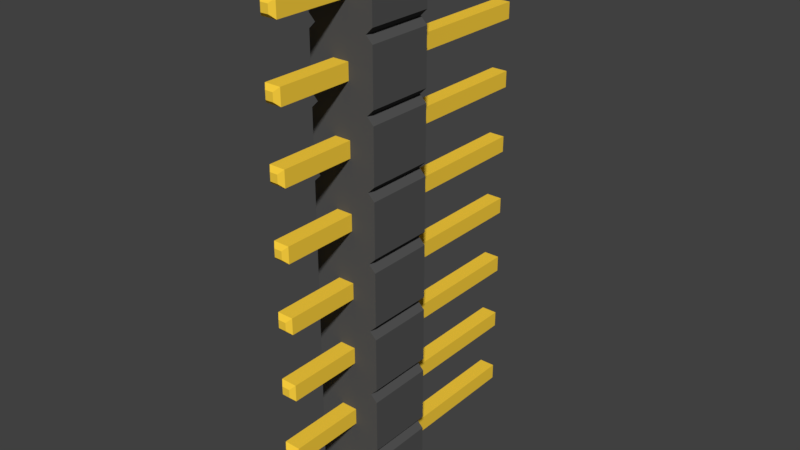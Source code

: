 # Source: Pin_Header_Straight_1x08_Pitch2.54mm.blend  (saved by Blender 2.93.20; exported with 4.5.12 LTS)
import bpy
from mathutils import Matrix  # noqa: F401  (used for matrix-valued properties, if any)

bpy.ops.wm.read_factory_settings(use_empty=True)
scene = bpy.context.scene
scene.name = 'Scene'

# ---- materials (node trees are filled in below, after node groups)
mat_plastic = bpy.data.materials.new('Plastic')
mat_plastic.alpha_threshold = 0.0
mat_plastic.use_transparent_shadow = False
mat_plastic.diffuse_color = (0.087, 0.087, 0.087, 1.0)
mat_plastic.specular_color = (0.01, 0.01, 0.01)
mat_plastic.roughness = 0.5
mat_gold = bpy.data.materials.new('Gold')
mat_gold.alpha_threshold = 0.0
mat_gold.use_transparent_shadow = False
mat_gold.diffuse_color = (1.0, 0.65, 0.05, 1.0)
mat_gold.specular_color = (1.0, 0.65, 0.05)
mat_gold.roughness = 0.5

# ---- material node trees

# ---- world
world_world = bpy.data.worlds.new('World'); scene.world = world_world
world_world.color = (0.05088, 0.05088, 0.05088)
world_world.use_sun_shadow = False
world_world.sun_shadow_jitter_overblur = 0.0
world_world.cycles.sampling_method = 'MANUAL'

# ---- meshes
me_cube = bpy.data.meshes.new('Cube')
me_cube.from_pydata([(-0.5, 0.0, -0.4), (-0.4, 0.0, -0.5), (-0.4, 0.0, 0.5), (-0.5, 0.0, 0.4), (-0.4, 1.0, -0.5), (-0.5, 1.0, -0.4), (-0.5, 1.0, 0.4), (-0.4, 1.0, 0.5), (0.4, 0.0, -0.5), (0.5, 0.0, -0.4), (0.5, 0.0, 0.4), (0.4, 0.0, 0.5), (0.5, 1.0, -0.4), (0.4, 1.0, -0.5), (0.4, 1.0, 0.5), (0.5, 1.0, 0.4)], [], [(8, 9, 10, 11, 2, 3, 0, 1), (12, 15, 10, 9), (14, 7, 2, 11), (0, 3, 6, 5), (4, 5, 6, 7, 14, 15, 12, 13), (4, 1, 0, 5), (2, 7, 6, 3), (8, 13, 12, 9), (14, 11, 10, 15), (4, 13, 8, 1)])
_uv = me_cube.uv_layers.new(name='UVMap')
_uv.uv.foreach_set('vector', [0.375, 0.775, 0.4, 0.75, 0.6, 0.75, 0.625, 0.775, 0.625, 0.975, 0.6, 1.0, 0.4, 1.0, 0.375, 0.975, 0.4, 0.5, 0.6, 0.5, 0.6, 0.75, 0.4, 0.75, 0.65, 0.5, 0.85, 0.5, 0.85, 0.75, 0.65, 0.75, 0.4, 0.0, 0.6, 0.0, 0.6, 0.25, 0.4, 0.25, 0.375, 0.275, 0.4, 0.25, 0.6, 0.25, 0.625, 0.275, 0.625, 0.475, 0.6, 0.5, 0.4, 0.5, 0.375, 0.475, 0.15, 0.5, 0.15, 0.75, 0.125, 0.75, 0.125, 0.5, 0.625, 0.0, 0.625, 0.25, 0.6, 0.25, 0.6, 0.0, 0.35, 0.75, 0.35, 0.5, 0.4, 0.5, 0.4, 0.75, 0.65, 0.5, 0.65, 0.75, 0.6, 0.75, 0.6, 0.5, 0.15, 0.5, 0.35, 0.5, 0.35, 0.75, 0.15, 0.75])
me_cube.materials.append(mat_plastic)
me_cube.use_remesh_fix_poles = True
me_cube.use_remesh_preserve_attributes = False
me_cube.update()
me_cube_001 = bpy.data.meshes.new('Cube.001')
me_cube_001.from_pydata([(-0.06, 3.36, -0.06), (-0.12, 3.3, -0.12), (-0.06, 3.36, 0.06), (-0.12, 3.3, 0.12), (0.06, 3.36, -0.06), (0.12, 3.3, -0.12), (0.12, 3.3, 0.12), (0.06, 3.36, 0.06), (-0.12, -1.12, -0.12), (-0.06, -1.18, -0.06), (-0.06, -1.18, 0.06), (-0.12, -1.12, 0.12), (0.06, -1.18, -0.06), (0.12, -1.12, -0.12), (0.12, -1.12, 0.12), (0.06, -1.18, 0.06)], [], [(0, 2, 7, 4), (5, 6, 14, 13), (1, 5, 13, 8), (12, 15, 10, 9), (2, 0, 1, 3), (5, 1, 0, 4), (3, 6, 7, 2), (6, 5, 4, 7), (6, 3, 11, 14), (9, 10, 11, 8), (15, 12, 13, 14), (8, 13, 12, 9), (14, 11, 10, 15), (8, 11, 3, 1)])
_uv = me_cube_001.uv_layers.new(name='UVMap')
_uv.uv.foreach_set('vector', [0.4375, 0.3125, 0.5625, 0.3125, 0.5625, 0.4375, 0.4375, 0.4375, 0.375, 0.5033, 0.625, 0.5033, 0.625, 0.7467, 0.375, 0.7467, 0.125, 0.5033, 0.375, 0.5033, 0.375, 0.7467, 0.125, 0.7467, 0.4375, 0.8125, 0.5625, 0.8125, 0.5625, 0.9375, 0.4375, 0.9375, 0.5625, 0.3125, 0.4375, 0.3125, 0.375, 0.2467, 0.625, 0.2467, 0.375, 0.5, 0.375, 0.25, 0.4375, 0.3125, 0.4375, 0.4375, 0.625, 0.25, 0.625, 0.5, 0.5625, 0.4375, 0.5625, 0.3125, 0.625, 0.5033, 0.375, 0.5033, 0.4375, 0.4375, 0.5625, 0.4375, 0.625, 0.5033, 0.875, 0.5033, 0.875, 0.7467, 0.625, 0.7467, 0.4375, 0.9375, 0.5625, 0.9375, 0.625, 1.0, 0.375, 1.0, 0.5625, 0.8125, 0.4375, 0.8125, 0.375, 0.7467, 0.625, 0.7467, 0.375, 1.0, 0.375, 0.75, 0.4375, 0.8125, 0.4375, 0.9375, 0.625, 0.75, 0.625, 1.0, 0.5625, 0.9375, 0.5625, 0.8125, 0.375, 0.003304, 0.625, 0.003304, 0.625, 0.2467, 0.375, 0.2467])
me_cube_001.materials.append(mat_gold)
me_cube_001.use_remesh_fix_poles = True
me_cube_001.use_remesh_preserve_attributes = False
me_cube_001.update()

# ---- objects
ob_plastic = bpy.data.objects.new('Plastic', me_cube)
ob_contacts = bpy.data.objects.new('Contacts', me_cube_001)

# ---- transforms, parenting, visibility, modifiers, constraints
ob_plastic.location = (0.0, 0.0, 0.0)
_m = ob_plastic.modifiers.new('Array', 'ARRAY')
_m.count = 8
_m.relative_offset_displace = (0.0, 0.0, -1.0)
_m.use_merge_vertices = True
ob_contacts.location = (0.0, 0.0, 0.0)
_m = ob_contacts.modifiers.new('Array', 'ARRAY')
_m.count = 8
_m.use_constant_offset = True
_m.constant_offset_displace = (0.0, 0.0, -1.0)
_m.use_relative_offset = False
_m.relative_offset_displace = (0.0, 0.0, -1.0)

# ---- collection membership
scene.collection.objects.link(ob_plastic)
scene.collection.objects.link(ob_contacts)

# ---- scene / render settings (as saved in the file)
scene.frame_start = 1; scene.frame_end = 250; scene.frame_set(1)
scene.render.engine = 'BLENDER_EEVEE_NEXT'
scene.render.resolution_percentage = 50
scene.render.dither_intensity = 0.0
scene.cycles.use_denoising = False
scene.cycles.samples = 128
scene.cycles.sampling_pattern = 'TABULATED_SOBOL'
scene.cycles.use_adaptive_sampling = False
scene.cycles.use_light_tree = False
scene.cycles.blur_glossy = 0.0
scene.cycles.sample_clamp_indirect = 0.0
scene.view_settings.view_transform = 'Standard'
bpy.context.view_layer.update()

# ---- added for rendering (the .blend has no active camera and no usable light): camera, sun
cam_auto = bpy.data.cameras.new('AutoCamera')
cam_auto.lens = 50.0
cam_auto.sensor_width = 36.0
cam_auto.clip_end = 1000.0
ob_auto_camera = bpy.data.objects.new('AutoCamera', cam_auto)
scene.collection.objects.link(ob_auto_camera)
ob_auto_camera.location = (8.56078, -9.18294, 3.34863)
ob_auto_camera.rotation_euler = (1.09748, -7.21219e-08, 0.694738)
scene.camera = ob_auto_camera
light_auto_sun = bpy.data.lights.new('AutoSun', 'SUN')
light_auto_sun.energy = 3.0
light_auto_sun.angle = 0.0523599
ob_auto_sun = bpy.data.objects.new('AutoSun', light_auto_sun)
scene.collection.objects.link(ob_auto_sun)
ob_auto_sun.rotation_euler = (0.872665, 0.174533, 0.523599)
bpy.context.view_layer.update()
